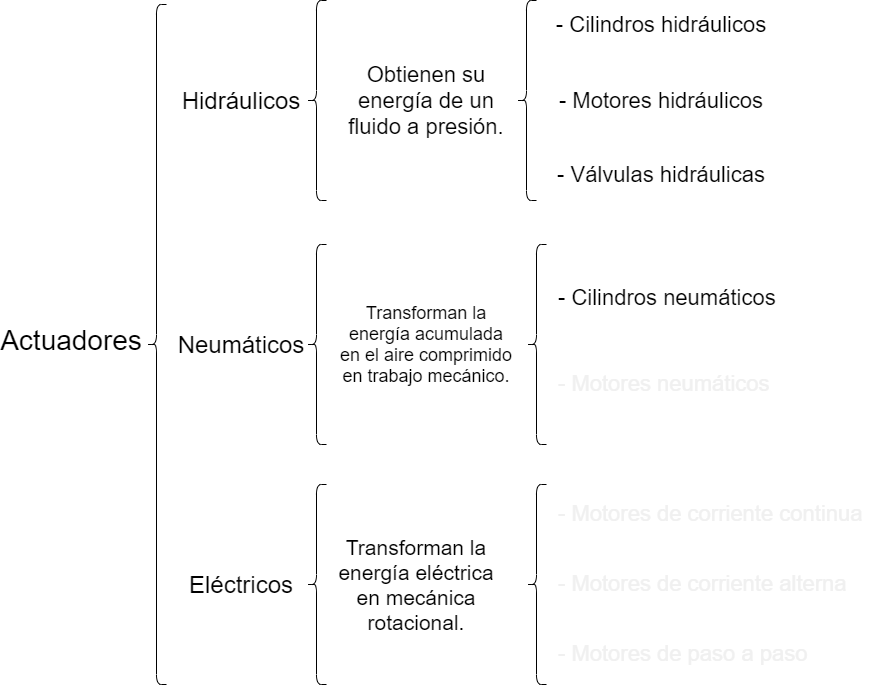

The diagram above was exported from draw.io. Its source (the exported page's mxGraphModel, read from the mxfile embedded in the PNG):
<mxGraphModel dx="1091" dy="730" grid="1" gridSize="10" guides="1" tooltips="1" connect="1" arrows="1" fold="1" page="1" pageScale="1" pageWidth="1169" pageHeight="827" math="0" shadow="0">
  <root>
    <mxCell id="0" />
    <mxCell id="1" parent="0" />
    <mxCell id="2" value="" style="shape=curlyBracket;whiteSpace=wrap;html=1;rounded=1;" parent="1" vertex="1">
      <mxGeometry x="250" y="120" width="20" height="680" as="geometry" />
    </mxCell>
    <mxCell id="4" value="&lt;font style=&quot;font-size: 28px;&quot;&gt;Actuadores&lt;/font&gt;" style="text;html=1;strokeColor=none;fillColor=none;align=center;verticalAlign=middle;whiteSpace=wrap;rounded=0;fontSize=28;" parent="1" vertex="1">
      <mxGeometry x="140" y="440" width="70" height="32" as="geometry" />
    </mxCell>
    <mxCell id="5" value="" style="shape=curlyBracket;whiteSpace=wrap;html=1;rounded=1;" parent="1" vertex="1">
      <mxGeometry x="410" y="116" width="20" height="200" as="geometry" />
    </mxCell>
    <mxCell id="6" value="" style="shape=curlyBracket;whiteSpace=wrap;html=1;rounded=1;" parent="1" vertex="1">
      <mxGeometry x="410" y="600" width="20" height="200" as="geometry" />
    </mxCell>
    <mxCell id="7" value="" style="shape=curlyBracket;whiteSpace=wrap;html=1;rounded=1;" parent="1" vertex="1">
      <mxGeometry x="410" y="360" width="20" height="200" as="geometry" />
    </mxCell>
    <mxCell id="19" value="&lt;font style=&quot;font-size: 24px&quot;&gt;Hidráulicos&lt;/font&gt;" style="text;html=1;strokeColor=none;fillColor=none;align=center;verticalAlign=middle;whiteSpace=wrap;rounded=0;" parent="1" vertex="1">
      <mxGeometry x="310" y="200" width="70" height="32" as="geometry" />
    </mxCell>
    <mxCell id="20" value="&lt;font style=&quot;font-size: 24px&quot;&gt;Neumáticos&lt;/font&gt;" style="text;html=1;strokeColor=none;fillColor=none;align=center;verticalAlign=middle;whiteSpace=wrap;rounded=0;" parent="1" vertex="1">
      <mxGeometry x="310" y="444" width="70" height="32" as="geometry" />
    </mxCell>
    <mxCell id="21" value="&lt;font style=&quot;font-size: 24px&quot;&gt;Eléctricos&lt;/font&gt;" style="text;html=1;strokeColor=none;fillColor=none;align=center;verticalAlign=middle;whiteSpace=wrap;rounded=0;" parent="1" vertex="1">
      <mxGeometry x="310" y="684" width="70" height="32" as="geometry" />
    </mxCell>
    <mxCell id="22" value="" style="shape=curlyBracket;whiteSpace=wrap;html=1;rounded=1;" parent="1" vertex="1">
      <mxGeometry x="620" y="116" width="20" height="200" as="geometry" />
    </mxCell>
    <mxCell id="24" value="&lt;font style=&quot;font-size: 22px&quot;&gt;Obtienen su energía de un fluido a presión.&lt;/font&gt;" style="text;html=1;strokeColor=none;fillColor=none;align=center;verticalAlign=middle;whiteSpace=wrap;rounded=0;" parent="1" vertex="1">
      <mxGeometry x="450" y="186" width="160" height="60" as="geometry" />
    </mxCell>
    <mxCell id="25" value="&lt;span style=&quot;font-size: 22px&quot;&gt;- Cilindros hidráulicos&lt;/span&gt;" style="text;html=1;strokeColor=none;fillColor=none;align=center;verticalAlign=middle;whiteSpace=wrap;rounded=0;fontSize=18;" parent="1" vertex="1">
      <mxGeometry x="650" y="130" width="230" height="20" as="geometry" />
    </mxCell>
    <mxCell id="26" value="&lt;span style=&quot;font-size: 22px&quot;&gt;- Motores hidráulicos&lt;/span&gt;" style="text;html=1;strokeColor=none;fillColor=none;align=center;verticalAlign=middle;whiteSpace=wrap;rounded=0;fontSize=18;" parent="1" vertex="1">
      <mxGeometry x="650" y="206" width="230" height="20" as="geometry" />
    </mxCell>
    <mxCell id="27" value="&lt;span style=&quot;font-size: 22px&quot;&gt;- Válvulas hidráulicas&lt;/span&gt;" style="text;html=1;strokeColor=none;fillColor=none;align=center;verticalAlign=middle;whiteSpace=wrap;rounded=0;fontSize=18;" parent="1" vertex="1">
      <mxGeometry x="650" y="280" width="230" height="20" as="geometry" />
    </mxCell>
    <mxCell id="28" value="&lt;font style=&quot;font-size: 18px&quot;&gt;Transforman la energía acumulada en el aire comprimido en trabajo mecánico.&lt;/font&gt;" style="text;html=1;strokeColor=none;fillColor=none;align=center;verticalAlign=middle;whiteSpace=wrap;rounded=0;" parent="1" vertex="1">
      <mxGeometry x="440" y="430" width="180" height="60" as="geometry" />
    </mxCell>
    <mxCell id="29" value="" style="shape=curlyBracket;whiteSpace=wrap;html=1;rounded=1;" parent="1" vertex="1">
      <mxGeometry x="630" y="360" width="20" height="200" as="geometry" />
    </mxCell>
    <mxCell id="30" value="&lt;div style=&quot;text-align: center&quot;&gt;&lt;span style=&quot;font-size: 22px&quot;&gt;&lt;font face=&quot;helvetica&quot;&gt;- Cilindros neumáticos&lt;/font&gt;&lt;/span&gt;&lt;/div&gt;" style="text;whiteSpace=wrap;html=1;fontSize=18;" parent="1" vertex="1">
      <mxGeometry x="660" y="394" width="230" height="40" as="geometry" />
    </mxCell>
    <mxCell id="31" value="&lt;span style=&quot;color: rgb(240, 240, 240); font-family: helvetica; font-size: 22px; font-style: normal; font-weight: 400; letter-spacing: normal; text-align: center; text-indent: 0px; text-transform: none; word-spacing: 0px; display: inline; float: none;&quot;&gt;- Motores neumáticos&lt;/span&gt;" style="text;whiteSpace=wrap;html=1;fontSize=18;labelBackgroundColor=none;" parent="1" vertex="1">
      <mxGeometry x="660" y="480" width="230" height="40" as="geometry" />
    </mxCell>
    <mxCell id="32" value="&lt;font style=&quot;font-size: 21px&quot;&gt;Transforman la energía eléctrica en mecánica rotacional.&lt;/font&gt;" style="text;html=1;strokeColor=none;fillColor=none;align=center;verticalAlign=middle;whiteSpace=wrap;rounded=0;" parent="1" vertex="1">
      <mxGeometry x="440" y="670" width="160" height="60" as="geometry" />
    </mxCell>
    <mxCell id="33" value="" style="shape=curlyBracket;whiteSpace=wrap;html=1;rounded=1;" parent="1" vertex="1">
      <mxGeometry x="630" y="600" width="20" height="200" as="geometry" />
    </mxCell>
    <mxCell id="34" value="&lt;span style=&quot;color: rgb(240, 240, 240); font-family: helvetica; font-size: 22px; font-style: normal; font-weight: 400; letter-spacing: normal; text-align: center; text-indent: 0px; text-transform: none; word-spacing: 0px; display: inline; float: none;&quot;&gt;- Motores de corriente continua&lt;/span&gt;" style="text;whiteSpace=wrap;html=1;fontSize=18;labelBackgroundColor=none;" parent="1" vertex="1">
      <mxGeometry x="660" y="610" width="320" height="40" as="geometry" />
    </mxCell>
    <mxCell id="35" value="&lt;span style=&quot;color: rgb(240, 240, 240); font-family: helvetica; font-size: 22px; font-style: normal; font-weight: 400; letter-spacing: normal; text-align: center; text-indent: 0px; text-transform: none; word-spacing: 0px; display: inline; float: none;&quot;&gt;- Motores de paso a paso&lt;/span&gt;" style="text;whiteSpace=wrap;html=1;fontSize=18;labelBackgroundColor=none;" parent="1" vertex="1">
      <mxGeometry x="660" y="750" width="330" height="40" as="geometry" />
    </mxCell>
    <mxCell id="36" value="&lt;span style=&quot;color: rgb(240, 240, 240); font-family: helvetica; font-size: 22px; font-style: normal; font-weight: 400; letter-spacing: normal; text-align: center; text-indent: 0px; text-transform: none; word-spacing: 0px; display: inline; float: none;&quot;&gt;- Motores de corriente alterna&lt;/span&gt;" style="text;whiteSpace=wrap;html=1;fontSize=18;labelBackgroundColor=none;" parent="1" vertex="1">
      <mxGeometry x="660" y="680" width="310" height="40" as="geometry" />
    </mxCell>
  </root>
</mxGraphModel>